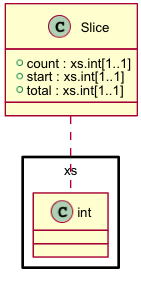

The diagram above was rendered by PlantUML. Its source (embedded in the PNG):
@startuml images/class_Slice.png
skinparam activityFontColor black
skinparam activityFontSize 10
skinparam activityFontName arial
skinparam activityArrowFontColor black
skinparam activityArrowFontSize 10
skinparam activityArrowFontName arial
skinparam classArrowFontColor black
skinparam classArrowFontSize 10
skinparam classArrowFontName arial
skinparam classAttributeFontColor black
skinparam classAttributeFontSize 10
skinparam classAttributeFontName arial
skinparam classFontColor black
skinparam classFontSize 10
skinparam classFontName arial
skinparam componentFontColor black
skinparam componentFontSize 10
skinparam componentFontName arial
skinparam componentArrowFontColor black
skinparam componentArrowFontSize 10
skinparam componentArrowFontName arial
skinparam noteFontColor black
skinparam noteFontSize 10
skinparam noteFontName arial
skinparam packageFontColor black
skinparam packageFontSize 10
skinparam packageFontName arial
skinparam sequenceActorFontColor black
skinparam sequenceActorFontSize 10
skinparam sequenceActorFontName arial
skinparam sequenceArrowFontColor black
skinparam sequenceArrowFontSize 10
skinparam sequenceArrowFontName arial
skinparam sequenceGroupingFontColor black
skinparam sequenceGroupingFontSize 10
skinparam sequenceGroupingFontName arial
skinparam sequenceGroupingHeaderFontColor black
skinparam sequenceGroupingHeaderFontSize 10
skinparam sequenceGroupingHeaderFontName arial
skinparam sequenceParticipantFontColor black
skinparam sequenceParticipantFontSize 10
skinparam sequenceParticipantFontName arial
skinparam sequenceTitleFontColor black
skinparam sequenceTitleFontSize 10
skinparam sequenceTitleFontName arial
skinparam titleFontColor black
skinparam titleFontSize 10
skinparam titleFontName arial
skinparam usecaseFontColor black
skinparam usecaseFontSize 7
skinparam usecaseFontName arial
skinparam usecaseActorFontColor black
skinparam usecaseActorFontSize 7
skinparam usecaseActorFontName arial
skinparam usecaseArrowFontColor black
skinparam usecaseArrowFontSize 7
skinparam usecaseArrowFontName arial

class Slice {
  + count : xs.int[1..1]
  + start : xs.int[1..1]
  + total : xs.int[1..1]
}
Slice .. xs.int

@enduml